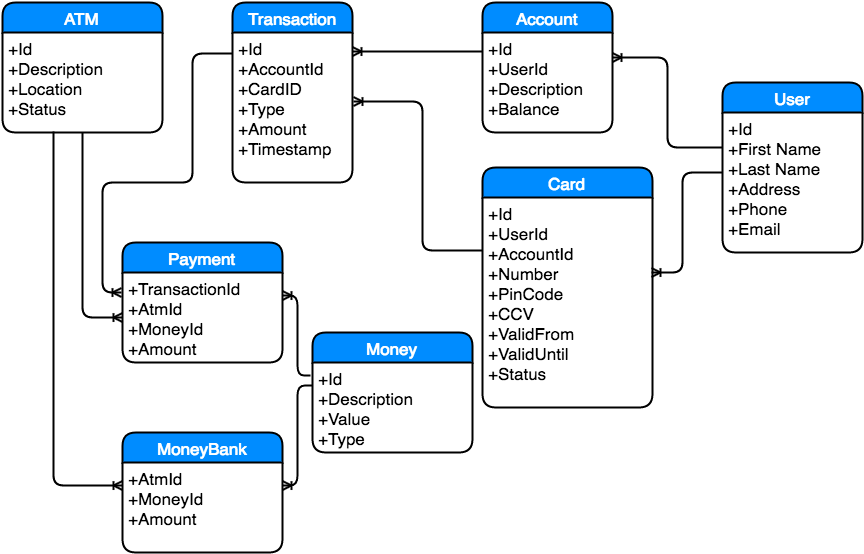

The diagram above was exported from draw.io. Its source (the exported page's mxGraphModel, read from the mxfile embedded in the PNG):
<mxGraphModel dx="2194" dy="722" grid="1" gridSize="10" guides="1" tooltips="1" connect="1" arrows="1" fold="1" page="1" pageScale="1" pageWidth="850" pageHeight="1100" background="#ffffff" math="0" shadow="0">
  <root>
    <mxCell id="0" />
    <mxCell id="1" parent="0" />
    <mxCell id="2" value="User" style="swimlane;html=1;childLayout=stackLayout;horizontal=1;startSize=30;horizontalStack=0;fillColor=#008cff;fontColor=#FFFFFF;rounded=1;fontSize=17;fontStyle=0;strokeWidth=2;resizeParent=0;resizeLast=1;shadow=0;dashed=0;align=center;" vertex="1" parent="1">
      <mxGeometry x="720" y="120" width="140" height="170" as="geometry" />
    </mxCell>
    <mxCell id="3" value="+Id&lt;br&gt;+First Name&lt;div&gt;+Last Name&lt;br&gt;+Address&lt;/div&gt;&lt;div&gt;+Phone&lt;/div&gt;&lt;div&gt;+Email&lt;/div&gt;" style="whiteSpace=wrap;html=1;align=left;strokeColor=none;fillColor=none;spacingLeft=4;fontSize=17;verticalAlign=top;resizable=0;rotatable=0;part=1;" vertex="1" parent="2">
      <mxGeometry y="30" width="140" height="140" as="geometry" />
    </mxCell>
    <mxCell id="5" value="Account" style="swimlane;html=1;childLayout=stackLayout;horizontal=1;startSize=30;horizontalStack=0;fillColor=#008cff;fontColor=#FFFFFF;rounded=1;fontSize=17;fontStyle=0;strokeWidth=2;resizeParent=0;resizeLast=1;shadow=0;dashed=0;align=center;" vertex="1" parent="1">
      <mxGeometry x="480" y="40" width="130" height="130" as="geometry" />
    </mxCell>
    <mxCell id="6" value="+Id&lt;br&gt;+UserId&lt;br&gt;+Description&lt;div&gt;+Balance&lt;/div&gt;" style="whiteSpace=wrap;html=1;align=left;strokeColor=none;fillColor=none;spacingLeft=4;fontSize=17;verticalAlign=top;resizable=0;rotatable=0;part=1;" vertex="1" parent="5">
      <mxGeometry y="30" width="130" height="100" as="geometry" />
    </mxCell>
    <mxCell id="7" value="Card" style="swimlane;html=1;childLayout=stackLayout;horizontal=1;startSize=30;horizontalStack=0;fillColor=#008cff;fontColor=#FFFFFF;rounded=1;fontSize=17;fontStyle=0;strokeWidth=2;resizeParent=0;resizeLast=1;shadow=0;dashed=0;align=center;" vertex="1" parent="1">
      <mxGeometry x="480" y="205" width="170" height="240" as="geometry" />
    </mxCell>
    <mxCell id="8" value="+Id&lt;br&gt;+UserId&lt;br&gt;+AccountId&lt;div&gt;+Number&lt;/div&gt;&lt;div&gt;+PinCode&lt;/div&gt;&lt;div&gt;+CCV&lt;/div&gt;&lt;div&gt;+ValidFrom&lt;/div&gt;&lt;div&gt;+ValidUntil&lt;/div&gt;&lt;div&gt;+Status&lt;/div&gt;" style="whiteSpace=wrap;html=1;align=left;strokeColor=none;fillColor=none;spacingLeft=4;fontSize=17;verticalAlign=top;resizable=0;rotatable=0;part=1;" vertex="1" parent="7">
      <mxGeometry y="30" width="170" height="210" as="geometry" />
    </mxCell>
    <mxCell id="11" value="Transaction" style="swimlane;html=1;childLayout=stackLayout;horizontal=1;startSize=30;horizontalStack=0;fillColor=#008cff;fontColor=#FFFFFF;rounded=1;fontSize=17;fontStyle=0;strokeWidth=2;resizeParent=0;resizeLast=1;shadow=0;dashed=0;align=center;" vertex="1" parent="1">
      <mxGeometry x="230" y="40" width="120" height="180" as="geometry" />
    </mxCell>
    <mxCell id="12" value="+Id&lt;br&gt;+AccountId&lt;br&gt;+CardID&lt;div&gt;+Type&lt;/div&gt;&lt;div&gt;+Amount&lt;/div&gt;&lt;div&gt;+Timestamp&lt;/div&gt;" style="whiteSpace=wrap;html=1;align=left;strokeColor=none;fillColor=none;spacingLeft=4;fontSize=17;verticalAlign=top;resizable=0;rotatable=0;part=1;" vertex="1" parent="11">
      <mxGeometry y="30" width="120" height="150" as="geometry" />
    </mxCell>
    <mxCell id="16" value="" style="edgeStyle=elbowEdgeStyle;html=1;endArrow=ERoneToMany;strokeColor=#000000;strokeWidth=2;exitX=0;exitY=0.25;entryX=1;entryY=0.25;" edge="1" parent="1" source="3" target="6">
      <mxGeometry width="100" height="100" relative="1" as="geometry">
        <mxPoint x="390" y="60" as="sourcePoint" />
        <mxPoint x="-150" y="10" as="targetPoint" />
      </mxGeometry>
    </mxCell>
    <mxCell id="17" value="" style="edgeStyle=elbowEdgeStyle;html=1;endArrow=ERoneToMany;strokeColor=#000000;strokeWidth=2;entryX=0.994;entryY=0.357;entryPerimeter=0;exitX=0;exitY=0.429;exitPerimeter=0;" edge="1" parent="1" source="3" target="8">
      <mxGeometry width="100" height="100" relative="1" as="geometry">
        <mxPoint x="-250" y="110" as="sourcePoint" />
        <mxPoint x="-150" y="10" as="targetPoint" />
        <Array as="points">
          <mxPoint x="680" y="250" />
          <mxPoint x="690" y="250" />
        </Array>
      </mxGeometry>
    </mxCell>
    <mxCell id="18" value="" style="edgeStyle=orthogonalEdgeStyle;html=1;endArrow=ERoneToMany;strokeColor=#000000;strokeWidth=2;exitX=0;exitY=0.19;exitPerimeter=0;" edge="1" parent="1" source="6" target="12">
      <mxGeometry width="100" height="100" relative="1" as="geometry">
        <mxPoint x="470" y="90" as="sourcePoint" />
        <mxPoint x="-150" y="10" as="targetPoint" />
        <Array as="points">
          <mxPoint x="400" y="89" />
          <mxPoint x="400" y="89" />
        </Array>
      </mxGeometry>
    </mxCell>
    <mxCell id="19" value="" style="edgeStyle=elbowEdgeStyle;html=1;endArrow=ERoneToMany;strokeColor=#000000;strokeWidth=2;entryX=1.008;entryY=0.46;entryPerimeter=0;exitX=0;exitY=0.25;" edge="1" parent="1" source="8" target="12">
      <mxGeometry width="100" height="100" relative="1" as="geometry">
        <mxPoint x="-250" y="110" as="sourcePoint" />
        <mxPoint x="-150" y="10" as="targetPoint" />
        <Array as="points">
          <mxPoint x="420" y="260" />
          <mxPoint x="340" y="190" />
          <mxPoint x="250" y="130" />
          <mxPoint x="270" y="130" />
        </Array>
      </mxGeometry>
    </mxCell>
    <mxCell id="20" value="ATM" style="swimlane;html=1;childLayout=stackLayout;horizontal=1;startSize=30;horizontalStack=0;fillColor=#008cff;fontColor=#FFFFFF;rounded=1;fontSize=17;fontStyle=0;strokeWidth=2;resizeParent=0;resizeLast=1;shadow=0;dashed=0;align=center;" vertex="1" parent="1">
      <mxGeometry y="40" width="160" height="130" as="geometry" />
    </mxCell>
    <mxCell id="21" value="+Id&lt;br&gt;+Description&lt;br&gt;+Location&lt;div&gt;+Status&lt;/div&gt;" style="whiteSpace=wrap;html=1;align=left;strokeColor=none;fillColor=none;spacingLeft=4;fontSize=17;verticalAlign=top;resizable=0;rotatable=0;part=1;" vertex="1" parent="20">
      <mxGeometry y="30" width="160" height="100" as="geometry" />
    </mxCell>
    <mxCell id="26" value="Money" style="swimlane;html=1;childLayout=stackLayout;horizontal=1;startSize=30;horizontalStack=0;fillColor=#008cff;fontColor=#FFFFFF;rounded=1;fontSize=17;fontStyle=0;strokeWidth=2;resizeParent=0;resizeLast=1;shadow=0;dashed=0;align=center;" vertex="1" parent="1">
      <mxGeometry x="310" y="370" width="160" height="120" as="geometry" />
    </mxCell>
    <mxCell id="27" value="+Id&lt;br&gt;+Description&lt;br&gt;+Value&lt;div&gt;+Type&lt;/div&gt;" style="whiteSpace=wrap;html=1;align=left;strokeColor=none;fillColor=none;spacingLeft=4;fontSize=17;verticalAlign=top;resizable=0;rotatable=0;part=1;" vertex="1" parent="26">
      <mxGeometry y="30" width="160" height="90" as="geometry" />
    </mxCell>
    <mxCell id="30" value="MoneyBank" style="swimlane;html=1;childLayout=stackLayout;horizontal=1;startSize=30;horizontalStack=0;fillColor=#008cff;fontColor=#FFFFFF;rounded=1;fontSize=17;fontStyle=0;strokeWidth=2;resizeParent=0;resizeLast=1;shadow=0;dashed=0;align=center;" vertex="1" parent="1">
      <mxGeometry x="120" y="470" width="160" height="120" as="geometry" />
    </mxCell>
    <mxCell id="31" value="+AtmId&lt;div&gt;+MoneyId&lt;br&gt;+Amount&lt;br&gt;&lt;/div&gt;" style="whiteSpace=wrap;html=1;align=left;strokeColor=none;fillColor=none;spacingLeft=4;fontSize=17;verticalAlign=top;resizable=0;rotatable=0;part=1;" vertex="1" parent="30">
      <mxGeometry y="30" width="160" height="90" as="geometry" />
    </mxCell>
    <mxCell id="33" value="Payment" style="swimlane;html=1;childLayout=stackLayout;horizontal=1;startSize=30;horizontalStack=0;fillColor=#008cff;fontColor=#FFFFFF;rounded=1;fontSize=17;fontStyle=0;strokeWidth=2;resizeParent=0;resizeLast=1;shadow=0;dashed=0;align=center;" vertex="1" parent="1">
      <mxGeometry x="120" y="280" width="160" height="120" as="geometry" />
    </mxCell>
    <mxCell id="34" value="+TransactionId&lt;br&gt;+AtmId&lt;br&gt;+MoneyId&lt;div&gt;+Amount&lt;/div&gt;" style="whiteSpace=wrap;html=1;align=left;strokeColor=none;fillColor=none;spacingLeft=4;fontSize=17;verticalAlign=top;resizable=0;rotatable=0;part=1;" vertex="1" parent="33">
      <mxGeometry y="30" width="160" height="90" as="geometry" />
    </mxCell>
    <mxCell id="35" value="" style="edgeStyle=orthogonalEdgeStyle;html=1;endArrow=ERoneToMany;strokeColor=#000000;strokeWidth=2;exitX=0.5;exitY=1;entryX=0;entryY=0.5;" edge="1" parent="1" source="21" target="34">
      <mxGeometry width="100" height="100" relative="1" as="geometry">
        <mxPoint x="-250" y="110" as="sourcePoint" />
        <mxPoint x="100" y="420" as="targetPoint" />
      </mxGeometry>
    </mxCell>
    <mxCell id="36" value="" style="edgeStyle=orthogonalEdgeStyle;html=1;endArrow=ERoneToMany;strokeColor=#000000;strokeWidth=2;entryX=0;entryY=0.25;exitX=0.319;exitY=0.99;exitPerimeter=0;" edge="1" parent="1" source="21" target="31">
      <mxGeometry width="100" height="100" relative="1" as="geometry">
        <mxPoint x="-250" y="110" as="sourcePoint" />
        <mxPoint x="-150" y="10" as="targetPoint" />
        <Array as="points">
          <mxPoint x="51" y="523" />
        </Array>
      </mxGeometry>
    </mxCell>
    <mxCell id="38" value="" style="edgeStyle=orthogonalEdgeStyle;html=1;endArrow=ERoneToMany;strokeColor=#000000;strokeWidth=2;entryX=1;entryY=0.25;exitX=0;exitY=0.25;" edge="1" parent="1" source="27" target="31">
      <mxGeometry width="100" height="100" relative="1" as="geometry">
        <mxPoint x="-250" y="110" as="sourcePoint" />
        <mxPoint x="-150" y="10" as="targetPoint" />
      </mxGeometry>
    </mxCell>
    <mxCell id="39" value="" style="edgeStyle=orthogonalEdgeStyle;html=1;endArrow=ERoneToMany;strokeColor=#000000;strokeWidth=2;entryX=1;entryY=0.25;exitX=-0.012;exitY=0.144;exitPerimeter=0;" edge="1" parent="1" source="27" target="34">
      <mxGeometry width="100" height="100" relative="1" as="geometry">
        <mxPoint x="-250" y="110" as="sourcePoint" />
        <mxPoint x="-150" y="10" as="targetPoint" />
      </mxGeometry>
    </mxCell>
    <mxCell id="40" value="" style="edgeStyle=orthogonalEdgeStyle;html=1;endArrow=ERoneToMany;strokeColor=#000000;strokeWidth=2;exitX=0;exitY=0.14;exitPerimeter=0;" edge="1" parent="1" source="12">
      <mxGeometry width="100" height="100" relative="1" as="geometry">
        <mxPoint x="-210" y="110" as="sourcePoint" />
        <mxPoint x="119" y="330" as="targetPoint" />
        <Array as="points">
          <mxPoint x="190" y="91" />
          <mxPoint x="190" y="220" />
          <mxPoint x="100" y="220" />
          <mxPoint x="100" y="330" />
        </Array>
      </mxGeometry>
    </mxCell>
  </root>
</mxGraphModel>